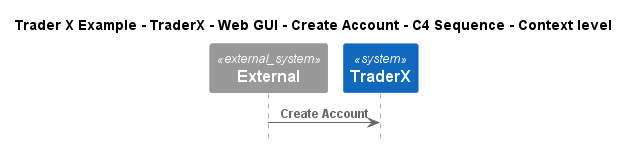

The diagram above was rendered by PlantUML. Its source (embedded in the PNG):
@startuml
!include ..\..\..\..\..\..\..\.c4s\C4_Sequence.puml

title Trader X Example - TraderX - Web GUI - Create Account - C4 Sequence - Context level

System_Ext(C4InterFlow.SoftwareSystems.ExternalSystem, "External", "")
System(TraderXExample.SoftwareSystems.TraderX, "TraderX", "TraderX")

Rel(C4InterFlow.SoftwareSystems.ExternalSystem, TraderXExample.SoftwareSystems.TraderX, "Create Account")


@enduml